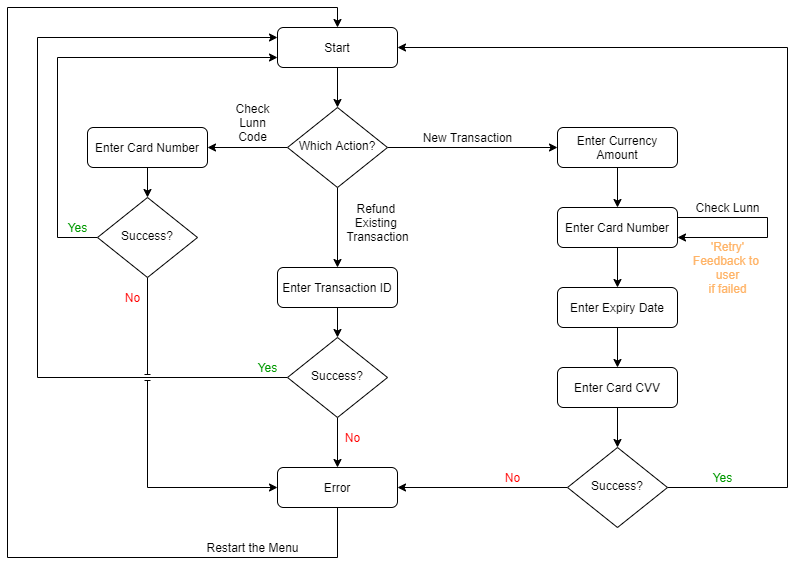

The diagram above was exported from draw.io. Its source (the exported page's mxGraphModel, read from the mxfile embedded in the PNG):
<mxGraphModel dx="868" dy="488" grid="1" gridSize="10" guides="1" tooltips="1" connect="1" arrows="1" fold="1" page="1" pageScale="1" pageWidth="827" pageHeight="1169" math="0" shadow="0">
  <root>
    <mxCell id="WIyWlLk6GJQsqaUBKTNV-0" />
    <mxCell id="WIyWlLk6GJQsqaUBKTNV-1" parent="WIyWlLk6GJQsqaUBKTNV-0" />
    <mxCell id="cJAw5jcF19MxwSMPAFcx-20" style="edgeStyle=orthogonalEdgeStyle;rounded=0;orthogonalLoop=1;jettySize=auto;html=1;exitX=0.5;exitY=1;exitDx=0;exitDy=0;entryX=0.5;entryY=0;entryDx=0;entryDy=0;" edge="1" parent="WIyWlLk6GJQsqaUBKTNV-1" source="WIyWlLk6GJQsqaUBKTNV-3" target="WIyWlLk6GJQsqaUBKTNV-6">
      <mxGeometry relative="1" as="geometry" />
    </mxCell>
    <mxCell id="WIyWlLk6GJQsqaUBKTNV-3" value="Start" style="rounded=1;whiteSpace=wrap;html=1;fontSize=12;glass=0;strokeWidth=1;shadow=0;" parent="WIyWlLk6GJQsqaUBKTNV-1" vertex="1">
      <mxGeometry x="300" y="80" width="120" height="40" as="geometry" />
    </mxCell>
    <mxCell id="cJAw5jcF19MxwSMPAFcx-3" style="edgeStyle=orthogonalEdgeStyle;rounded=0;orthogonalLoop=1;jettySize=auto;html=1;exitX=1;exitY=0.5;exitDx=0;exitDy=0;entryX=0;entryY=0.5;entryDx=0;entryDy=0;" edge="1" parent="WIyWlLk6GJQsqaUBKTNV-1" source="WIyWlLk6GJQsqaUBKTNV-6" target="WIyWlLk6GJQsqaUBKTNV-7">
      <mxGeometry relative="1" as="geometry" />
    </mxCell>
    <mxCell id="cJAw5jcF19MxwSMPAFcx-8" style="edgeStyle=orthogonalEdgeStyle;rounded=0;orthogonalLoop=1;jettySize=auto;html=1;exitX=0.5;exitY=1;exitDx=0;exitDy=0;entryX=0.5;entryY=0;entryDx=0;entryDy=0;" edge="1" parent="WIyWlLk6GJQsqaUBKTNV-1" source="WIyWlLk6GJQsqaUBKTNV-6" target="cJAw5jcF19MxwSMPAFcx-7">
      <mxGeometry relative="1" as="geometry" />
    </mxCell>
    <mxCell id="cJAw5jcF19MxwSMPAFcx-12" style="edgeStyle=orthogonalEdgeStyle;rounded=0;orthogonalLoop=1;jettySize=auto;html=1;exitX=0;exitY=0.5;exitDx=0;exitDy=0;entryX=1;entryY=0.5;entryDx=0;entryDy=0;" edge="1" parent="WIyWlLk6GJQsqaUBKTNV-1" source="WIyWlLk6GJQsqaUBKTNV-6" target="cJAw5jcF19MxwSMPAFcx-13">
      <mxGeometry relative="1" as="geometry">
        <mxPoint x="220" y="210" as="targetPoint" />
      </mxGeometry>
    </mxCell>
    <mxCell id="WIyWlLk6GJQsqaUBKTNV-6" value="Which Action?" style="rhombus;whiteSpace=wrap;html=1;shadow=0;fontFamily=Helvetica;fontSize=12;align=center;strokeWidth=1;spacing=6;spacingTop=-4;" parent="WIyWlLk6GJQsqaUBKTNV-1" vertex="1">
      <mxGeometry x="310" y="160" width="100" height="80" as="geometry" />
    </mxCell>
    <mxCell id="cJAw5jcF19MxwSMPAFcx-10" style="edgeStyle=orthogonalEdgeStyle;rounded=0;orthogonalLoop=1;jettySize=auto;html=1;exitX=0.5;exitY=1;exitDx=0;exitDy=0;entryX=0.5;entryY=0;entryDx=0;entryDy=0;" edge="1" parent="WIyWlLk6GJQsqaUBKTNV-1" source="WIyWlLk6GJQsqaUBKTNV-7" target="cJAw5jcF19MxwSMPAFcx-1">
      <mxGeometry relative="1" as="geometry" />
    </mxCell>
    <mxCell id="WIyWlLk6GJQsqaUBKTNV-7" value="Enter Currency Amount" style="rounded=1;whiteSpace=wrap;html=1;fontSize=12;glass=0;strokeWidth=1;shadow=0;" parent="WIyWlLk6GJQsqaUBKTNV-1" vertex="1">
      <mxGeometry x="580" y="180" width="120" height="40" as="geometry" />
    </mxCell>
    <mxCell id="cJAw5jcF19MxwSMPAFcx-11" style="edgeStyle=orthogonalEdgeStyle;rounded=0;orthogonalLoop=1;jettySize=auto;html=1;exitX=0.5;exitY=1;exitDx=0;exitDy=0;entryX=0.5;entryY=0;entryDx=0;entryDy=0;" edge="1" parent="WIyWlLk6GJQsqaUBKTNV-1" source="cJAw5jcF19MxwSMPAFcx-1" target="cJAw5jcF19MxwSMPAFcx-2">
      <mxGeometry relative="1" as="geometry" />
    </mxCell>
    <mxCell id="cJAw5jcF19MxwSMPAFcx-1" value="Enter Card Number" style="rounded=1;whiteSpace=wrap;html=1;fontSize=12;glass=0;strokeWidth=1;shadow=0;" vertex="1" parent="WIyWlLk6GJQsqaUBKTNV-1">
      <mxGeometry x="580" y="260" width="120" height="40" as="geometry" />
    </mxCell>
    <mxCell id="cJAw5jcF19MxwSMPAFcx-16" style="edgeStyle=orthogonalEdgeStyle;rounded=0;orthogonalLoop=1;jettySize=auto;html=1;exitX=0.5;exitY=1;exitDx=0;exitDy=0;entryX=0.5;entryY=0;entryDx=0;entryDy=0;" edge="1" parent="WIyWlLk6GJQsqaUBKTNV-1" source="cJAw5jcF19MxwSMPAFcx-2" target="cJAw5jcF19MxwSMPAFcx-15">
      <mxGeometry relative="1" as="geometry" />
    </mxCell>
    <mxCell id="cJAw5jcF19MxwSMPAFcx-2" value="Enter Expiry Date" style="rounded=1;whiteSpace=wrap;html=1;fontSize=12;glass=0;strokeWidth=1;shadow=0;" vertex="1" parent="WIyWlLk6GJQsqaUBKTNV-1">
      <mxGeometry x="580" y="340" width="120" height="40" as="geometry" />
    </mxCell>
    <mxCell id="cJAw5jcF19MxwSMPAFcx-6" value="New Transaction" style="text;html=1;align=center;verticalAlign=middle;resizable=0;points=[];autosize=1;strokeColor=none;" vertex="1" parent="WIyWlLk6GJQsqaUBKTNV-1">
      <mxGeometry x="440" y="180" width="100" height="20" as="geometry" />
    </mxCell>
    <mxCell id="cJAw5jcF19MxwSMPAFcx-30" style="edgeStyle=orthogonalEdgeStyle;rounded=0;orthogonalLoop=1;jettySize=auto;html=1;exitX=0.5;exitY=1;exitDx=0;exitDy=0;entryX=0.5;entryY=0;entryDx=0;entryDy=0;" edge="1" parent="WIyWlLk6GJQsqaUBKTNV-1" source="cJAw5jcF19MxwSMPAFcx-7" target="cJAw5jcF19MxwSMPAFcx-27">
      <mxGeometry relative="1" as="geometry" />
    </mxCell>
    <mxCell id="cJAw5jcF19MxwSMPAFcx-7" value="Enter Transaction ID" style="rounded=1;whiteSpace=wrap;html=1;fontSize=12;glass=0;strokeWidth=1;shadow=0;" vertex="1" parent="WIyWlLk6GJQsqaUBKTNV-1">
      <mxGeometry x="300" y="320" width="120" height="40" as="geometry" />
    </mxCell>
    <mxCell id="cJAw5jcF19MxwSMPAFcx-9" value="Refund &lt;br&gt;Existing &lt;br&gt;Transaction" style="text;html=1;align=center;verticalAlign=middle;resizable=0;points=[];autosize=1;strokeColor=none;" vertex="1" parent="WIyWlLk6GJQsqaUBKTNV-1">
      <mxGeometry x="360" y="250" width="80" height="50" as="geometry" />
    </mxCell>
    <mxCell id="cJAw5jcF19MxwSMPAFcx-29" style="edgeStyle=orthogonalEdgeStyle;rounded=0;orthogonalLoop=1;jettySize=auto;html=1;exitX=0.5;exitY=1;exitDx=0;exitDy=0;entryX=0.5;entryY=0;entryDx=0;entryDy=0;" edge="1" parent="WIyWlLk6GJQsqaUBKTNV-1" source="cJAw5jcF19MxwSMPAFcx-13" target="cJAw5jcF19MxwSMPAFcx-28">
      <mxGeometry relative="1" as="geometry" />
    </mxCell>
    <mxCell id="cJAw5jcF19MxwSMPAFcx-13" value="Enter Card Number" style="rounded=1;whiteSpace=wrap;html=1;fontSize=12;glass=0;strokeWidth=1;shadow=0;" vertex="1" parent="WIyWlLk6GJQsqaUBKTNV-1">
      <mxGeometry x="110" y="180" width="120" height="40" as="geometry" />
    </mxCell>
    <mxCell id="cJAw5jcF19MxwSMPAFcx-14" value="Check&lt;br&gt;Lunn&lt;br&gt;Code" style="text;html=1;align=center;verticalAlign=middle;resizable=0;points=[];autosize=1;strokeColor=none;" vertex="1" parent="WIyWlLk6GJQsqaUBKTNV-1">
      <mxGeometry x="250" y="150" width="50" height="50" as="geometry" />
    </mxCell>
    <mxCell id="cJAw5jcF19MxwSMPAFcx-24" style="edgeStyle=orthogonalEdgeStyle;rounded=0;orthogonalLoop=1;jettySize=auto;html=1;exitX=0.5;exitY=1;exitDx=0;exitDy=0;entryX=0.5;entryY=0;entryDx=0;entryDy=0;" edge="1" parent="WIyWlLk6GJQsqaUBKTNV-1" source="cJAw5jcF19MxwSMPAFcx-15" target="cJAw5jcF19MxwSMPAFcx-22">
      <mxGeometry relative="1" as="geometry" />
    </mxCell>
    <mxCell id="cJAw5jcF19MxwSMPAFcx-15" value="Enter Card CVV" style="rounded=1;whiteSpace=wrap;html=1;fontSize=12;glass=0;strokeWidth=1;shadow=0;" vertex="1" parent="WIyWlLk6GJQsqaUBKTNV-1">
      <mxGeometry x="580" y="420" width="120" height="40" as="geometry" />
    </mxCell>
    <mxCell id="cJAw5jcF19MxwSMPAFcx-18" style="edgeStyle=orthogonalEdgeStyle;rounded=0;orthogonalLoop=1;jettySize=auto;html=1;exitX=1;exitY=0.25;exitDx=0;exitDy=0;entryX=1;entryY=0.75;entryDx=0;entryDy=0;" edge="1" parent="WIyWlLk6GJQsqaUBKTNV-1" source="cJAw5jcF19MxwSMPAFcx-1" target="cJAw5jcF19MxwSMPAFcx-1">
      <mxGeometry relative="1" as="geometry">
        <Array as="points">
          <mxPoint x="790" y="270" />
          <mxPoint x="790" y="290" />
        </Array>
      </mxGeometry>
    </mxCell>
    <mxCell id="cJAw5jcF19MxwSMPAFcx-19" value="Check Lunn" style="text;html=1;align=center;verticalAlign=middle;resizable=0;points=[];autosize=1;strokeColor=none;" vertex="1" parent="WIyWlLk6GJQsqaUBKTNV-1">
      <mxGeometry x="710" y="250" width="80" height="20" as="geometry" />
    </mxCell>
    <mxCell id="cJAw5jcF19MxwSMPAFcx-21" value="'Retry'&lt;br&gt;Feedback to &lt;br&gt;user&lt;br&gt;if failed" style="text;html=1;align=center;verticalAlign=middle;resizable=0;points=[];autosize=1;strokeColor=none;fontColor=#FFB366;" vertex="1" parent="WIyWlLk6GJQsqaUBKTNV-1">
      <mxGeometry x="710" y="290" width="80" height="60" as="geometry" />
    </mxCell>
    <mxCell id="cJAw5jcF19MxwSMPAFcx-25" style="edgeStyle=orthogonalEdgeStyle;rounded=0;orthogonalLoop=1;jettySize=auto;html=1;entryX=1;entryY=0.5;entryDx=0;entryDy=0;exitX=1;exitY=0.5;exitDx=0;exitDy=0;" edge="1" parent="WIyWlLk6GJQsqaUBKTNV-1" source="cJAw5jcF19MxwSMPAFcx-22" target="WIyWlLk6GJQsqaUBKTNV-3">
      <mxGeometry relative="1" as="geometry">
        <mxPoint x="700" y="530" as="sourcePoint" />
        <Array as="points">
          <mxPoint x="810" y="540" />
          <mxPoint x="810" y="100" />
        </Array>
      </mxGeometry>
    </mxCell>
    <mxCell id="cJAw5jcF19MxwSMPAFcx-36" style="edgeStyle=orthogonalEdgeStyle;rounded=0;orthogonalLoop=1;jettySize=auto;html=1;exitX=0;exitY=0.5;exitDx=0;exitDy=0;" edge="1" parent="WIyWlLk6GJQsqaUBKTNV-1" source="cJAw5jcF19MxwSMPAFcx-22" target="cJAw5jcF19MxwSMPAFcx-35">
      <mxGeometry relative="1" as="geometry" />
    </mxCell>
    <mxCell id="cJAw5jcF19MxwSMPAFcx-22" value="Success?" style="rhombus;whiteSpace=wrap;html=1;shadow=0;fontFamily=Helvetica;fontSize=12;align=center;strokeWidth=1;spacing=6;spacingTop=-4;" vertex="1" parent="WIyWlLk6GJQsqaUBKTNV-1">
      <mxGeometry x="590" y="500" width="100" height="80" as="geometry" />
    </mxCell>
    <mxCell id="cJAw5jcF19MxwSMPAFcx-26" value="Yes" style="text;html=1;align=center;verticalAlign=middle;resizable=0;points=[];autosize=1;fontColor=#009900;" vertex="1" parent="WIyWlLk6GJQsqaUBKTNV-1">
      <mxGeometry x="725" y="520" width="40" height="20" as="geometry" />
    </mxCell>
    <mxCell id="cJAw5jcF19MxwSMPAFcx-31" style="edgeStyle=orthogonalEdgeStyle;rounded=0;orthogonalLoop=1;jettySize=auto;html=1;exitX=0;exitY=0.5;exitDx=0;exitDy=0;entryX=0;entryY=0.25;entryDx=0;entryDy=0;" edge="1" parent="WIyWlLk6GJQsqaUBKTNV-1" source="cJAw5jcF19MxwSMPAFcx-27" target="WIyWlLk6GJQsqaUBKTNV-3">
      <mxGeometry relative="1" as="geometry">
        <Array as="points">
          <mxPoint x="60" y="430" />
          <mxPoint x="60" y="90" />
        </Array>
      </mxGeometry>
    </mxCell>
    <mxCell id="cJAw5jcF19MxwSMPAFcx-37" style="edgeStyle=orthogonalEdgeStyle;rounded=0;orthogonalLoop=1;jettySize=auto;html=1;exitX=0.5;exitY=1;exitDx=0;exitDy=0;entryX=0.5;entryY=0;entryDx=0;entryDy=0;" edge="1" parent="WIyWlLk6GJQsqaUBKTNV-1" source="cJAw5jcF19MxwSMPAFcx-27" target="cJAw5jcF19MxwSMPAFcx-35">
      <mxGeometry relative="1" as="geometry" />
    </mxCell>
    <mxCell id="cJAw5jcF19MxwSMPAFcx-27" value="Success?" style="rhombus;whiteSpace=wrap;html=1;shadow=0;fontFamily=Helvetica;fontSize=12;align=center;strokeWidth=1;spacing=6;spacingTop=-4;" vertex="1" parent="WIyWlLk6GJQsqaUBKTNV-1">
      <mxGeometry x="310" y="390" width="100" height="80" as="geometry" />
    </mxCell>
    <mxCell id="cJAw5jcF19MxwSMPAFcx-32" style="edgeStyle=orthogonalEdgeStyle;rounded=0;orthogonalLoop=1;jettySize=auto;html=1;exitX=0;exitY=0.5;exitDx=0;exitDy=0;entryX=0;entryY=0.75;entryDx=0;entryDy=0;" edge="1" parent="WIyWlLk6GJQsqaUBKTNV-1" source="cJAw5jcF19MxwSMPAFcx-28" target="WIyWlLk6GJQsqaUBKTNV-3">
      <mxGeometry relative="1" as="geometry">
        <Array as="points">
          <mxPoint x="80" y="290" />
          <mxPoint x="80" y="110" />
        </Array>
      </mxGeometry>
    </mxCell>
    <mxCell id="cJAw5jcF19MxwSMPAFcx-38" style="edgeStyle=orthogonalEdgeStyle;rounded=0;orthogonalLoop=1;jettySize=auto;html=1;exitX=0.5;exitY=1;exitDx=0;exitDy=0;entryX=0;entryY=0.5;entryDx=0;entryDy=0;jumpStyle=line;" edge="1" parent="WIyWlLk6GJQsqaUBKTNV-1" source="cJAw5jcF19MxwSMPAFcx-28" target="cJAw5jcF19MxwSMPAFcx-35">
      <mxGeometry relative="1" as="geometry" />
    </mxCell>
    <mxCell id="cJAw5jcF19MxwSMPAFcx-28" value="Success?" style="rhombus;whiteSpace=wrap;html=1;shadow=0;fontFamily=Helvetica;fontSize=12;align=center;strokeWidth=1;spacing=6;spacingTop=-4;" vertex="1" parent="WIyWlLk6GJQsqaUBKTNV-1">
      <mxGeometry x="120" y="250" width="100" height="80" as="geometry" />
    </mxCell>
    <mxCell id="cJAw5jcF19MxwSMPAFcx-33" value="Yes" style="text;html=1;align=center;verticalAlign=middle;resizable=0;points=[];autosize=1;fontColor=#009900;" vertex="1" parent="WIyWlLk6GJQsqaUBKTNV-1">
      <mxGeometry x="80" y="270" width="40" height="20" as="geometry" />
    </mxCell>
    <mxCell id="cJAw5jcF19MxwSMPAFcx-34" value="Yes" style="text;html=1;align=center;verticalAlign=middle;resizable=0;points=[];autosize=1;fontColor=#009900;" vertex="1" parent="WIyWlLk6GJQsqaUBKTNV-1">
      <mxGeometry x="270" y="410" width="40" height="20" as="geometry" />
    </mxCell>
    <mxCell id="cJAw5jcF19MxwSMPAFcx-39" style="edgeStyle=orthogonalEdgeStyle;rounded=0;jumpStyle=line;orthogonalLoop=1;jettySize=auto;html=1;exitX=0.5;exitY=1;exitDx=0;exitDy=0;entryX=0.5;entryY=0;entryDx=0;entryDy=0;" edge="1" parent="WIyWlLk6GJQsqaUBKTNV-1" source="cJAw5jcF19MxwSMPAFcx-35" target="WIyWlLk6GJQsqaUBKTNV-3">
      <mxGeometry relative="1" as="geometry">
        <Array as="points">
          <mxPoint x="360" y="610" />
          <mxPoint x="30" y="610" />
          <mxPoint x="30" y="60" />
          <mxPoint x="360" y="60" />
        </Array>
      </mxGeometry>
    </mxCell>
    <mxCell id="cJAw5jcF19MxwSMPAFcx-35" value="Error" style="rounded=1;whiteSpace=wrap;html=1;fontSize=12;glass=0;strokeWidth=1;shadow=0;" vertex="1" parent="WIyWlLk6GJQsqaUBKTNV-1">
      <mxGeometry x="300" y="520" width="120" height="40" as="geometry" />
    </mxCell>
    <mxCell id="cJAw5jcF19MxwSMPAFcx-40" value="No" style="text;html=1;align=center;verticalAlign=middle;resizable=0;points=[];autosize=1;strokeColor=none;fontColor=#FF0000;" vertex="1" parent="WIyWlLk6GJQsqaUBKTNV-1">
      <mxGeometry x="360" y="480" width="30" height="20" as="geometry" />
    </mxCell>
    <mxCell id="cJAw5jcF19MxwSMPAFcx-41" value="No" style="text;html=1;align=center;verticalAlign=middle;resizable=0;points=[];autosize=1;strokeColor=none;fontColor=#FF0000;" vertex="1" parent="WIyWlLk6GJQsqaUBKTNV-1">
      <mxGeometry x="140" y="340" width="30" height="20" as="geometry" />
    </mxCell>
    <mxCell id="cJAw5jcF19MxwSMPAFcx-42" value="No" style="text;html=1;align=center;verticalAlign=middle;resizable=0;points=[];autosize=1;strokeColor=none;fontColor=#FF0000;" vertex="1" parent="WIyWlLk6GJQsqaUBKTNV-1">
      <mxGeometry x="520" y="520" width="30" height="20" as="geometry" />
    </mxCell>
    <mxCell id="cJAw5jcF19MxwSMPAFcx-43" value="&lt;font color=&quot;#000000&quot;&gt;Restart the Menu&lt;/font&gt;" style="text;html=1;align=center;verticalAlign=middle;resizable=0;points=[];autosize=1;strokeColor=none;fontColor=#FFB366;" vertex="1" parent="WIyWlLk6GJQsqaUBKTNV-1">
      <mxGeometry x="220" y="590" width="110" height="20" as="geometry" />
    </mxCell>
  </root>
</mxGraphModel>